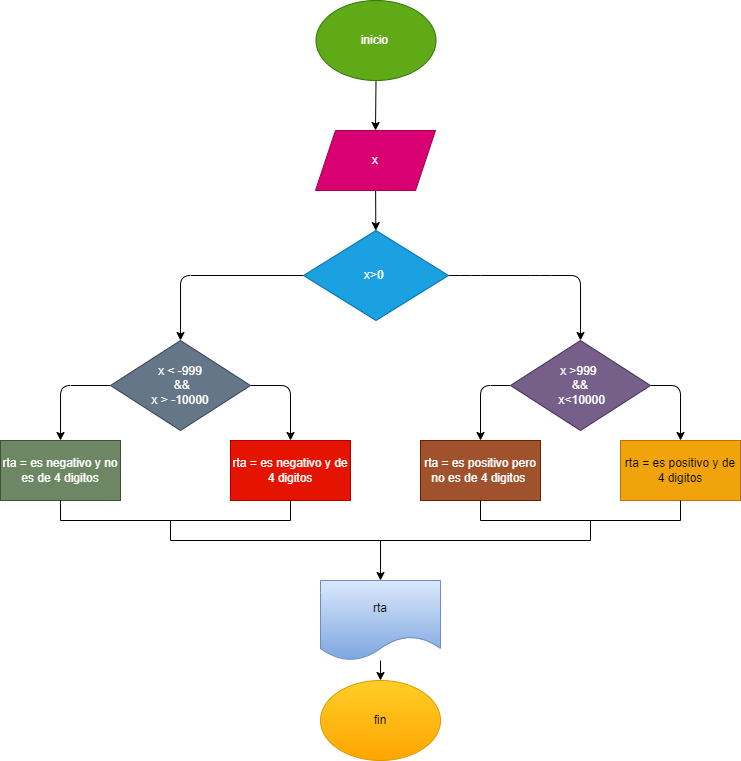

The diagram above was exported from draw.io. Its source (the exported page's mxGraphModel, read from the mxfile embedded in the PNG):
<mxGraphModel dx="810" dy="612" grid="1" gridSize="10" guides="1" tooltips="1" connect="1" arrows="1" fold="1" page="1" pageScale="1" pageWidth="850" pageHeight="1100" math="0" shadow="0">
  <root>
    <mxCell id="0" />
    <mxCell id="1" parent="0" />
    <mxCell id="4" value="" style="edgeStyle=none;html=1;entryX=0.5;entryY=0;entryDx=0;entryDy=0;" parent="1" source="2" target="5" edge="1">
      <mxGeometry relative="1" as="geometry">
        <mxPoint x="360" y="160" as="targetPoint" />
      </mxGeometry>
    </mxCell>
    <mxCell id="2" value="inicio&amp;nbsp;" style="ellipse;whiteSpace=wrap;html=1;fillColor=#60a917;fontColor=#ffffff;strokeColor=#2D7600;" parent="1" vertex="1">
      <mxGeometry x="365.5" y="40" width="120" height="80" as="geometry" />
    </mxCell>
    <mxCell id="8" value="" style="edgeStyle=none;html=1;" edge="1" parent="1" source="5" target="7">
      <mxGeometry relative="1" as="geometry" />
    </mxCell>
    <mxCell id="5" value="x" style="shape=parallelogram;perimeter=parallelogramPerimeter;whiteSpace=wrap;html=1;fixedSize=1;fillColor=#d80073;fontColor=#ffffff;strokeColor=#A50040;" vertex="1" parent="1">
      <mxGeometry x="365" y="170" width="120" height="60" as="geometry" />
    </mxCell>
    <mxCell id="12" style="edgeStyle=none;html=1;entryX=0.5;entryY=0;entryDx=0;entryDy=0;exitX=1;exitY=0.5;exitDx=0;exitDy=0;" edge="1" parent="1" source="7" target="11">
      <mxGeometry relative="1" as="geometry">
        <Array as="points">
          <mxPoint x="520" y="315" />
          <mxPoint x="590" y="315" />
          <mxPoint x="630" y="315" />
        </Array>
      </mxGeometry>
    </mxCell>
    <mxCell id="14" style="edgeStyle=none;html=1;entryX=0.5;entryY=0;entryDx=0;entryDy=0;" edge="1" parent="1" source="7" target="9">
      <mxGeometry relative="1" as="geometry">
        <Array as="points">
          <mxPoint x="230" y="315" />
        </Array>
      </mxGeometry>
    </mxCell>
    <mxCell id="7" value="x&amp;gt;0&amp;nbsp;" style="rhombus;whiteSpace=wrap;html=1;fillColor=#1ba1e2;fontColor=#ffffff;strokeColor=#006EAF;" vertex="1" parent="1">
      <mxGeometry x="353" y="270" width="145" height="90" as="geometry" />
    </mxCell>
    <mxCell id="16" style="edgeStyle=none;html=1;entryX=0.5;entryY=0;entryDx=0;entryDy=0;exitX=1;exitY=0.5;exitDx=0;exitDy=0;" edge="1" parent="1" source="9" target="15">
      <mxGeometry relative="1" as="geometry">
        <Array as="points">
          <mxPoint x="340" y="425" />
        </Array>
      </mxGeometry>
    </mxCell>
    <mxCell id="18" style="edgeStyle=none;html=1;entryX=0.5;entryY=0;entryDx=0;entryDy=0;" edge="1" parent="1" source="9" target="17">
      <mxGeometry relative="1" as="geometry">
        <Array as="points">
          <mxPoint x="110" y="425" />
        </Array>
      </mxGeometry>
    </mxCell>
    <mxCell id="9" value="x &amp;lt; -999&lt;br&gt;&amp;nbsp;&amp;amp;&amp;amp;&lt;br&gt;x &amp;gt; -10000" style="rhombus;whiteSpace=wrap;html=1;fillColor=#647687;fontColor=#ffffff;strokeColor=#314354;" vertex="1" parent="1">
      <mxGeometry x="160" y="380" width="140" height="90" as="geometry" />
    </mxCell>
    <mxCell id="20" style="edgeStyle=none;html=1;entryX=0.5;entryY=0;entryDx=0;entryDy=0;exitX=0;exitY=0.5;exitDx=0;exitDy=0;" edge="1" parent="1" source="11" target="19">
      <mxGeometry relative="1" as="geometry">
        <Array as="points">
          <mxPoint x="530" y="425" />
        </Array>
      </mxGeometry>
    </mxCell>
    <mxCell id="22" style="edgeStyle=none;html=1;entryX=0.5;entryY=0;entryDx=0;entryDy=0;exitX=1;exitY=0.5;exitDx=0;exitDy=0;" edge="1" parent="1" source="11" target="21">
      <mxGeometry relative="1" as="geometry">
        <Array as="points">
          <mxPoint x="730" y="425" />
        </Array>
      </mxGeometry>
    </mxCell>
    <mxCell id="11" value="x &amp;gt;999 &lt;br&gt;&amp;amp;&amp;amp;&lt;br&gt;&amp;nbsp;x&amp;lt;10000" style="rhombus;whiteSpace=wrap;html=1;fillColor=#76608a;fontColor=#ffffff;strokeColor=#432D57;" vertex="1" parent="1">
      <mxGeometry x="560" y="380" width="140" height="90" as="geometry" />
    </mxCell>
    <mxCell id="15" value="rta = es negativo y de 4 digitos" style="rounded=0;whiteSpace=wrap;html=1;fillColor=#e51400;fontColor=#ffffff;strokeColor=#B20000;" vertex="1" parent="1">
      <mxGeometry x="280" y="480" width="120" height="60" as="geometry" />
    </mxCell>
    <mxCell id="17" value="rta = es negativo y no es de 4 digitos" style="rounded=0;whiteSpace=wrap;html=1;fillColor=#6d8764;fontColor=#ffffff;strokeColor=#3A5431;" vertex="1" parent="1">
      <mxGeometry x="50" y="480" width="120" height="60" as="geometry" />
    </mxCell>
    <mxCell id="19" value="rta = es positivo pero no es de 4 digitos&amp;nbsp;" style="rounded=0;whiteSpace=wrap;html=1;fillColor=#a0522d;fontColor=#ffffff;strokeColor=#6D1F00;" vertex="1" parent="1">
      <mxGeometry x="470" y="480" width="120" height="60" as="geometry" />
    </mxCell>
    <mxCell id="21" value="rta = es positivo y de 4 digitos" style="rounded=0;whiteSpace=wrap;html=1;fillColor=#f0a30a;fontColor=#000000;strokeColor=#BD7000;" vertex="1" parent="1">
      <mxGeometry x="670" y="480" width="120" height="60" as="geometry" />
    </mxCell>
    <mxCell id="40" value="" style="edgeStyle=none;html=1;" edge="1" parent="1" source="24" target="39">
      <mxGeometry relative="1" as="geometry" />
    </mxCell>
    <mxCell id="24" value="rta" style="shape=document;whiteSpace=wrap;html=1;boundedLbl=1;fillColor=#dae8fc;gradientColor=#7ea6e0;strokeColor=#6c8ebf;" vertex="1" parent="1">
      <mxGeometry x="370" y="620" width="120" height="80" as="geometry" />
    </mxCell>
    <mxCell id="26" value="" style="shape=partialRectangle;whiteSpace=wrap;html=1;bottom=1;right=1;left=1;top=0;fillColor=none;routingCenterX=-0.5;" vertex="1" parent="1">
      <mxGeometry x="530" y="540" width="200" height="20" as="geometry" />
    </mxCell>
    <mxCell id="28" value="" style="shape=partialRectangle;whiteSpace=wrap;html=1;bottom=1;right=1;left=1;top=0;fillColor=none;routingCenterX=-0.5;" vertex="1" parent="1">
      <mxGeometry x="110" y="540" width="230" height="20" as="geometry" />
    </mxCell>
    <mxCell id="38" value="" style="edgeStyle=none;html=1;" edge="1" parent="1" source="37" target="24">
      <mxGeometry relative="1" as="geometry" />
    </mxCell>
    <mxCell id="37" value="" style="shape=partialRectangle;whiteSpace=wrap;html=1;bottom=1;right=1;left=1;top=0;fillColor=none;routingCenterX=-0.5;" vertex="1" parent="1">
      <mxGeometry x="220" y="560" width="420" height="20" as="geometry" />
    </mxCell>
    <mxCell id="39" value="fin" style="ellipse;whiteSpace=wrap;html=1;fillColor=#ffcd28;gradientColor=#ffa500;strokeColor=#d79b00;" vertex="1" parent="1">
      <mxGeometry x="370" y="720" width="120" height="80" as="geometry" />
    </mxCell>
  </root>
</mxGraphModel>